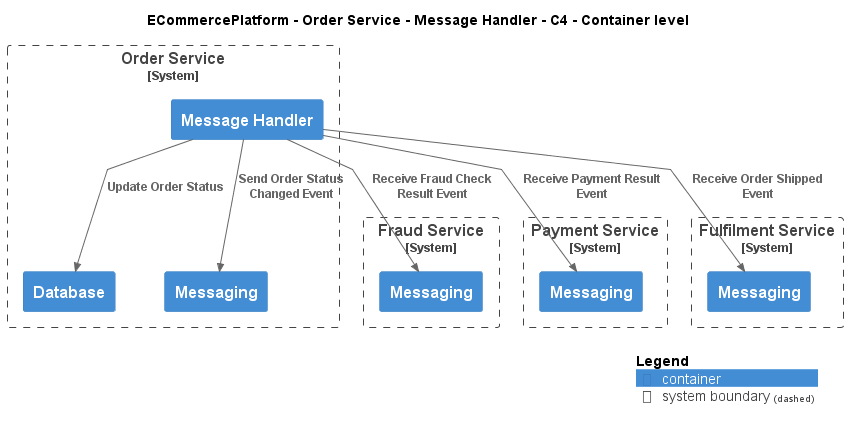

The diagram above was rendered by PlantUML. Its source (embedded in the PNG):
@startuml
!include ..\..\..\..\..\.c4s\C4_Container.puml

AddElementTag("c4interflow:lifecycle:new", $bgColor=green, $fontColor=#ffffff, $borderColor=green, $shadowing="False")
AddElementTag("c4interflow:lifecycle:changed", $bgColor=orange, $fontColor=#ffffff, $borderColor=orange, $shadowing="False")
AddElementTag("c4interflow:lifecycle:removed", $bgColor=red, $fontColor=#ffffff, $borderColor=red, $shadowing="False")

AddRelTag("c4interflow:lifecycle:new", $textColor=green, $lineColor=green)
AddRelTag("c4interflow:lifecycle:changed", $textColor=orange, $lineColor=orange)
AddRelTag("c4interflow:lifecycle:removed", $textColor=red, $lineColor=red)

SHOW_PERSON_PORTRAIT()
LAYOUT_TOP_DOWN()

skinparam linetype polyline

title ECommercePlatform - Order Service - Message Handler - C4 - Container level


System_Boundary(ECommercePlatform.SoftwareSystems.OrderService, "Order Service") {
    Container(ECommercePlatform.SoftwareSystems.OrderService.Containers.MessageHandler, "Message Handler", "", "")
    Container(ECommercePlatform.SoftwareSystems.OrderService.Containers.Database, "Database", "", "")
    Container(ECommercePlatform.SoftwareSystems.OrderService.Containers.Messaging, "Messaging", "", "")
}

System_Boundary(ECommercePlatform.SoftwareSystems.FraudService, "Fraud Service") {
    Container(ECommercePlatform.SoftwareSystems.FraudService.Containers.Messaging, "Messaging", "", "")
}

System_Boundary(ECommercePlatform.SoftwareSystems.PaymentService, "Payment Service") {
    Container(ECommercePlatform.SoftwareSystems.PaymentService.Containers.Messaging, "Messaging", "", "")
}

System_Boundary(ECommercePlatform.SoftwareSystems.FulfilmentService, "Fulfilment Service") {
    Container(ECommercePlatform.SoftwareSystems.FulfilmentService.Containers.Messaging, "Messaging", "", "")
}

Rel(ECommercePlatform.SoftwareSystems.OrderService.Containers.MessageHandler, ECommercePlatform.SoftwareSystems.FraudService.Containers.Messaging, "Receive Fraud Check Result Event")
Rel(ECommercePlatform.SoftwareSystems.OrderService.Containers.MessageHandler, ECommercePlatform.SoftwareSystems.OrderService.Containers.Database, "Update Order Status")
Rel(ECommercePlatform.SoftwareSystems.OrderService.Containers.MessageHandler, ECommercePlatform.SoftwareSystems.OrderService.Containers.Messaging, "Send Order Status Changed Event")
Rel(ECommercePlatform.SoftwareSystems.OrderService.Containers.MessageHandler, ECommercePlatform.SoftwareSystems.PaymentService.Containers.Messaging, "Receive Payment Result Event")
Rel(ECommercePlatform.SoftwareSystems.OrderService.Containers.MessageHandler, ECommercePlatform.SoftwareSystems.FulfilmentService.Containers.Messaging, "Receive Order Shipped Event")


SHOW_LEGEND()
@enduml